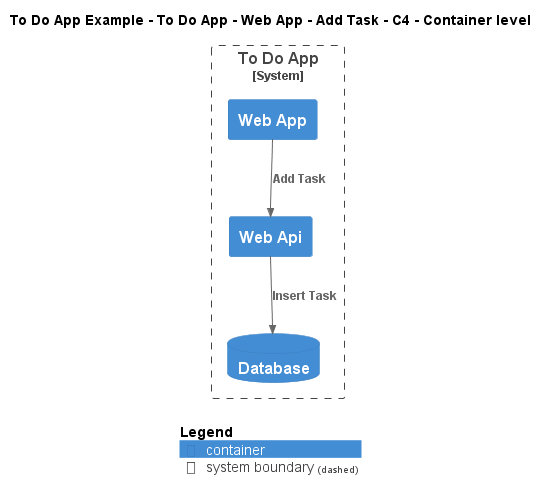

The diagram above was rendered by PlantUML. Its source (embedded in the PNG):
@startuml
!include ..\..\..\..\..\..\..\.c4s\C4_Container.puml

AddElementTag("c4interflow:lifecycle:new", $bgColor=green, $fontColor=#ffffff, $borderColor=green, $shadowing="False")
AddElementTag("c4interflow:lifecycle:changed", $bgColor=orange, $fontColor=#ffffff, $borderColor=orange, $shadowing="False")
AddElementTag("c4interflow:lifecycle:removed", $bgColor=red, $fontColor=#ffffff, $borderColor=red, $shadowing="False")

AddRelTag("c4interflow:lifecycle:new", $textColor=green, $lineColor=green)
AddRelTag("c4interflow:lifecycle:changed", $textColor=orange, $lineColor=orange)
AddRelTag("c4interflow:lifecycle:removed", $textColor=red, $lineColor=red)

SHOW_PERSON_PORTRAIT()
LAYOUT_TOP_DOWN()

skinparam linetype polyline

title To Do App Example - To Do App - Web App - Add Task - C4 - Container level


System_Boundary(ToDoAppExample.SoftwareSystems.ToDoApp, "To Do App") {
    Container(ToDoAppExample.SoftwareSystems.ToDoApp.Containers.WebApp, "Web App", "", "")
    Container(ToDoAppExample.SoftwareSystems.ToDoApp.Containers.WebApi, "Web Api", "", "")
    ContainerDb(ToDoAppExample.SoftwareSystems.ToDoApp.Containers.Database, "Database", "", "")
}

Rel(ToDoAppExample.SoftwareSystems.ToDoApp.Containers.WebApp, ToDoAppExample.SoftwareSystems.ToDoApp.Containers.WebApi, "Add Task")
Rel(ToDoAppExample.SoftwareSystems.ToDoApp.Containers.WebApi, ToDoAppExample.SoftwareSystems.ToDoApp.Containers.Database, "Insert Task")


SHOW_LEGEND()
@enduml